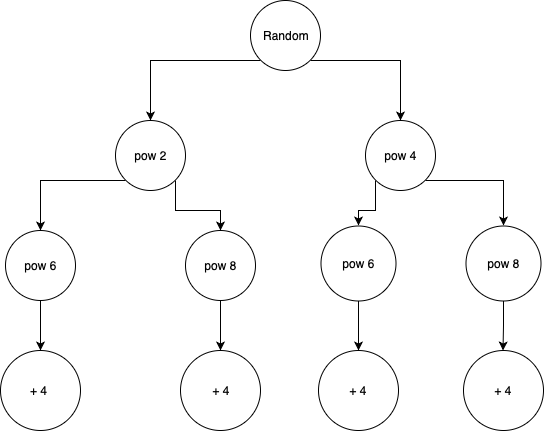

The diagram above was exported from draw.io. Its source (the exported page's mxGraphModel, read from the mxfile embedded in the PNG):
<mxGraphModel dx="898" dy="655" grid="1" gridSize="10" guides="1" tooltips="1" connect="1" arrows="1" fold="1" page="1" pageScale="1" pageWidth="827" pageHeight="1169" math="0" shadow="0">
  <root>
    <mxCell id="0" />
    <mxCell id="1" parent="0" />
    <mxCell id="dtV8ewFc0D3tJzMZ4OjJ-9" style="edgeStyle=orthogonalEdgeStyle;rounded=0;orthogonalLoop=1;jettySize=auto;html=1;exitX=1;exitY=1;exitDx=0;exitDy=0;entryX=0.5;entryY=0;entryDx=0;entryDy=0;" edge="1" parent="1" source="dtV8ewFc0D3tJzMZ4OjJ-2" target="dtV8ewFc0D3tJzMZ4OjJ-4">
      <mxGeometry relative="1" as="geometry" />
    </mxCell>
    <mxCell id="dtV8ewFc0D3tJzMZ4OjJ-10" style="edgeStyle=orthogonalEdgeStyle;rounded=0;orthogonalLoop=1;jettySize=auto;html=1;exitX=0;exitY=1;exitDx=0;exitDy=0;entryX=0.5;entryY=0;entryDx=0;entryDy=0;" edge="1" parent="1" source="dtV8ewFc0D3tJzMZ4OjJ-2" target="dtV8ewFc0D3tJzMZ4OjJ-3">
      <mxGeometry relative="1" as="geometry" />
    </mxCell>
    <mxCell id="dtV8ewFc0D3tJzMZ4OjJ-2" value="Random" style="ellipse;whiteSpace=wrap;html=1;aspect=fixed;" vertex="1" parent="1">
      <mxGeometry x="385" y="30" width="70" height="70" as="geometry" />
    </mxCell>
    <mxCell id="dtV8ewFc0D3tJzMZ4OjJ-11" style="edgeStyle=orthogonalEdgeStyle;rounded=0;orthogonalLoop=1;jettySize=auto;html=1;exitX=0;exitY=1;exitDx=0;exitDy=0;entryX=0.5;entryY=0;entryDx=0;entryDy=0;" edge="1" parent="1" source="dtV8ewFc0D3tJzMZ4OjJ-3" target="dtV8ewFc0D3tJzMZ4OjJ-5">
      <mxGeometry relative="1" as="geometry" />
    </mxCell>
    <mxCell id="dtV8ewFc0D3tJzMZ4OjJ-12" style="edgeStyle=orthogonalEdgeStyle;rounded=0;orthogonalLoop=1;jettySize=auto;html=1;exitX=1;exitY=1;exitDx=0;exitDy=0;entryX=0.5;entryY=0;entryDx=0;entryDy=0;" edge="1" parent="1" source="dtV8ewFc0D3tJzMZ4OjJ-3" target="dtV8ewFc0D3tJzMZ4OjJ-6">
      <mxGeometry relative="1" as="geometry" />
    </mxCell>
    <mxCell id="dtV8ewFc0D3tJzMZ4OjJ-3" value="pow 2" style="ellipse;whiteSpace=wrap;html=1;aspect=fixed;" vertex="1" parent="1">
      <mxGeometry x="250" y="150" width="70" height="70" as="geometry" />
    </mxCell>
    <mxCell id="dtV8ewFc0D3tJzMZ4OjJ-13" style="edgeStyle=orthogonalEdgeStyle;rounded=0;orthogonalLoop=1;jettySize=auto;html=1;exitX=0;exitY=1;exitDx=0;exitDy=0;entryX=0.5;entryY=0;entryDx=0;entryDy=0;" edge="1" parent="1" source="dtV8ewFc0D3tJzMZ4OjJ-4" target="dtV8ewFc0D3tJzMZ4OjJ-7">
      <mxGeometry relative="1" as="geometry" />
    </mxCell>
    <mxCell id="dtV8ewFc0D3tJzMZ4OjJ-14" style="edgeStyle=orthogonalEdgeStyle;rounded=0;orthogonalLoop=1;jettySize=auto;html=1;exitX=1;exitY=1;exitDx=0;exitDy=0;entryX=0.5;entryY=0;entryDx=0;entryDy=0;" edge="1" parent="1" source="dtV8ewFc0D3tJzMZ4OjJ-4" target="dtV8ewFc0D3tJzMZ4OjJ-8">
      <mxGeometry relative="1" as="geometry" />
    </mxCell>
    <mxCell id="dtV8ewFc0D3tJzMZ4OjJ-4" value="pow 4" style="ellipse;whiteSpace=wrap;html=1;aspect=fixed;" vertex="1" parent="1">
      <mxGeometry x="500" y="150" width="70" height="70" as="geometry" />
    </mxCell>
    <mxCell id="dtV8ewFc0D3tJzMZ4OjJ-19" style="edgeStyle=orthogonalEdgeStyle;rounded=0;orthogonalLoop=1;jettySize=auto;html=1;exitX=0.5;exitY=1;exitDx=0;exitDy=0;entryX=0.5;entryY=0;entryDx=0;entryDy=0;" edge="1" parent="1" source="dtV8ewFc0D3tJzMZ4OjJ-5" target="dtV8ewFc0D3tJzMZ4OjJ-15">
      <mxGeometry relative="1" as="geometry" />
    </mxCell>
    <mxCell id="dtV8ewFc0D3tJzMZ4OjJ-5" value="pow 6" style="ellipse;whiteSpace=wrap;html=1;aspect=fixed;" vertex="1" parent="1">
      <mxGeometry x="140" y="260" width="70" height="70" as="geometry" />
    </mxCell>
    <mxCell id="dtV8ewFc0D3tJzMZ4OjJ-20" style="edgeStyle=orthogonalEdgeStyle;rounded=0;orthogonalLoop=1;jettySize=auto;html=1;exitX=0.5;exitY=1;exitDx=0;exitDy=0;entryX=0.5;entryY=0;entryDx=0;entryDy=0;" edge="1" parent="1" source="dtV8ewFc0D3tJzMZ4OjJ-6" target="dtV8ewFc0D3tJzMZ4OjJ-16">
      <mxGeometry relative="1" as="geometry" />
    </mxCell>
    <mxCell id="dtV8ewFc0D3tJzMZ4OjJ-6" value="pow 8" style="ellipse;whiteSpace=wrap;html=1;aspect=fixed;" vertex="1" parent="1">
      <mxGeometry x="320" y="260" width="70" height="70" as="geometry" />
    </mxCell>
    <mxCell id="dtV8ewFc0D3tJzMZ4OjJ-21" style="edgeStyle=orthogonalEdgeStyle;rounded=0;orthogonalLoop=1;jettySize=auto;html=1;exitX=0.5;exitY=1;exitDx=0;exitDy=0;entryX=0.5;entryY=0;entryDx=0;entryDy=0;" edge="1" parent="1" source="dtV8ewFc0D3tJzMZ4OjJ-7" target="dtV8ewFc0D3tJzMZ4OjJ-17">
      <mxGeometry relative="1" as="geometry" />
    </mxCell>
    <mxCell id="dtV8ewFc0D3tJzMZ4OjJ-7" value="pow 6" style="ellipse;whiteSpace=wrap;html=1;aspect=fixed;" vertex="1" parent="1">
      <mxGeometry x="455" y="255" width="75" height="75" as="geometry" />
    </mxCell>
    <mxCell id="dtV8ewFc0D3tJzMZ4OjJ-22" style="edgeStyle=orthogonalEdgeStyle;rounded=0;orthogonalLoop=1;jettySize=auto;html=1;exitX=0.5;exitY=1;exitDx=0;exitDy=0;" edge="1" parent="1" source="dtV8ewFc0D3tJzMZ4OjJ-8" target="dtV8ewFc0D3tJzMZ4OjJ-18">
      <mxGeometry relative="1" as="geometry" />
    </mxCell>
    <mxCell id="dtV8ewFc0D3tJzMZ4OjJ-8" value="pow 8" style="ellipse;whiteSpace=wrap;html=1;aspect=fixed;" vertex="1" parent="1">
      <mxGeometry x="600" y="255" width="75" height="75" as="geometry" />
    </mxCell>
    <mxCell id="dtV8ewFc0D3tJzMZ4OjJ-15" value="+ 4&amp;nbsp;" style="ellipse;whiteSpace=wrap;html=1;aspect=fixed;" vertex="1" parent="1">
      <mxGeometry x="135" y="380" width="80" height="80" as="geometry" />
    </mxCell>
    <mxCell id="dtV8ewFc0D3tJzMZ4OjJ-16" value="+ 4" style="ellipse;whiteSpace=wrap;html=1;aspect=fixed;" vertex="1" parent="1">
      <mxGeometry x="315" y="380" width="80" height="80" as="geometry" />
    </mxCell>
    <mxCell id="dtV8ewFc0D3tJzMZ4OjJ-17" value="+ 4" style="ellipse;whiteSpace=wrap;html=1;aspect=fixed;" vertex="1" parent="1">
      <mxGeometry x="452.5" y="380" width="80" height="80" as="geometry" />
    </mxCell>
    <mxCell id="dtV8ewFc0D3tJzMZ4OjJ-18" value="+ 4" style="ellipse;whiteSpace=wrap;html=1;aspect=fixed;" vertex="1" parent="1">
      <mxGeometry x="597.5" y="380" width="80" height="80" as="geometry" />
    </mxCell>
  </root>
</mxGraphModel>